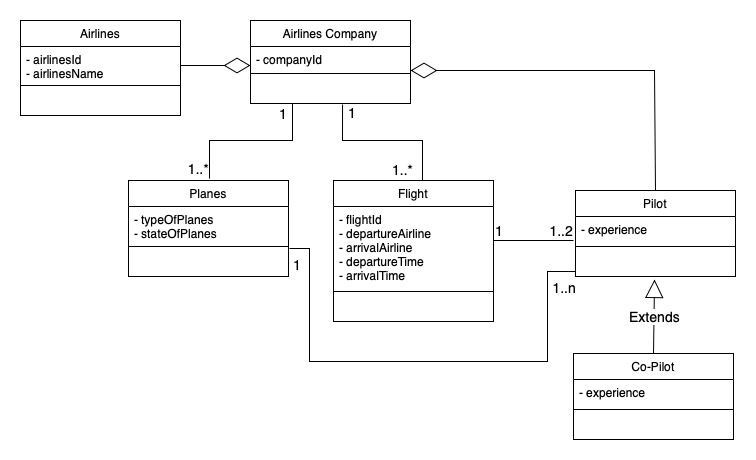

The diagram above was exported from draw.io. Its source (the exported page's mxGraphModel, read from the mxfile embedded in the PNG):
<mxGraphModel dx="794" dy="597" grid="1" gridSize="10" guides="1" tooltips="1" connect="1" arrows="1" fold="1" page="1" pageScale="1" pageWidth="850" pageHeight="1100" math="0" shadow="0">
  <root>
    <mxCell id="0" />
    <mxCell id="1" parent="0" />
    <mxCell id="o12xGqVQy7h5O0juTQBM-2" value="Extends" style="endArrow=block;endSize=16;endFill=0;html=1;rounded=0;fontSize=14;exitX=0.5;exitY=0;exitDx=0;exitDy=0;entryX=0.494;entryY=1.115;entryDx=0;entryDy=0;entryPerimeter=0;" edge="1" parent="1" source="r60ONWswhGtsuBzucfAL-1" target="f3hHeIeg2YtvqfF8oVpL-13">
      <mxGeometry width="160" relative="1" as="geometry">
        <mxPoint x="590" y="590" as="sourcePoint" />
        <mxPoint x="590" y="500" as="targetPoint" />
      </mxGeometry>
    </mxCell>
    <mxCell id="yTbdg4_7r0xDNz_lPuhy-5" value="Airlines Company" style="swimlane;fontStyle=0;align=center;verticalAlign=top;childLayout=stackLayout;horizontal=1;startSize=26;horizontalStack=0;resizeParent=1;resizeParentMax=0;resizeLast=0;collapsible=1;marginBottom=0;" parent="1" vertex="1">
      <mxGeometry x="250" y="120" width="160" height="83" as="geometry" />
    </mxCell>
    <mxCell id="yTbdg4_7r0xDNz_lPuhy-6" value="- companyId" style="text;strokeColor=none;fillColor=none;align=left;verticalAlign=top;spacingLeft=4;spacingRight=4;overflow=hidden;rotatable=0;points=[[0,0.5],[1,0.5]];portConstraint=eastwest;fontSize=12;" parent="yTbdg4_7r0xDNz_lPuhy-5" vertex="1">
      <mxGeometry y="26" width="160" height="23" as="geometry" />
    </mxCell>
    <mxCell id="yTbdg4_7r0xDNz_lPuhy-7" value="" style="line;strokeWidth=1;fillColor=none;align=left;verticalAlign=middle;spacingTop=-1;spacingLeft=3;spacingRight=3;rotatable=0;labelPosition=right;points=[];portConstraint=eastwest;strokeColor=inherit;" parent="yTbdg4_7r0xDNz_lPuhy-5" vertex="1">
      <mxGeometry y="49" width="160" height="8" as="geometry" />
    </mxCell>
    <mxCell id="yTbdg4_7r0xDNz_lPuhy-8" value="+ method(type): type" style="text;strokeColor=none;fillColor=none;align=left;verticalAlign=top;spacingLeft=4;spacingRight=4;overflow=hidden;rotatable=0;points=[[0,0.5],[1,0.5]];portConstraint=eastwest;fontColor=none;noLabel=1;" parent="yTbdg4_7r0xDNz_lPuhy-5" vertex="1">
      <mxGeometry y="57" width="160" height="26" as="geometry" />
    </mxCell>
    <mxCell id="Th_hazpV-aO0lbyRRSzN-5" value="Flight" style="swimlane;fontStyle=0;align=center;verticalAlign=top;childLayout=stackLayout;horizontal=1;startSize=26;horizontalStack=0;resizeParent=1;resizeParentMax=0;resizeLast=0;collapsible=1;marginBottom=0;fontSize=12;" vertex="1" parent="1">
      <mxGeometry x="333" y="280" width="160" height="141" as="geometry" />
    </mxCell>
    <mxCell id="Th_hazpV-aO0lbyRRSzN-6" value="- flightId&#10;- departureAirline&#10;- arrivalAirline&#10;- departureTime&#10;- arrivalTime" style="text;strokeColor=none;fillColor=none;align=left;verticalAlign=top;spacingLeft=4;spacingRight=4;overflow=hidden;rotatable=0;points=[[0,0.5],[1,0.5]];portConstraint=eastwest;fontSize=12;" vertex="1" parent="Th_hazpV-aO0lbyRRSzN-5">
      <mxGeometry y="26" width="160" height="81" as="geometry" />
    </mxCell>
    <mxCell id="Th_hazpV-aO0lbyRRSzN-7" value="" style="line;strokeWidth=1;fillColor=none;align=left;verticalAlign=middle;spacingTop=-1;spacingLeft=3;spacingRight=3;rotatable=0;labelPosition=right;points=[];portConstraint=eastwest;strokeColor=inherit;fontSize=16;" vertex="1" parent="Th_hazpV-aO0lbyRRSzN-5">
      <mxGeometry y="107" width="160" height="8" as="geometry" />
    </mxCell>
    <mxCell id="Th_hazpV-aO0lbyRRSzN-8" value="+ method(type): type" style="text;strokeColor=none;fillColor=none;align=left;verticalAlign=top;spacingLeft=4;spacingRight=4;overflow=hidden;rotatable=0;points=[[0,0.5],[1,0.5]];portConstraint=eastwest;fontSize=16;fontColor=none;noLabel=1;" vertex="1" parent="Th_hazpV-aO0lbyRRSzN-5">
      <mxGeometry y="115" width="160" height="26" as="geometry" />
    </mxCell>
    <mxCell id="f3hHeIeg2YtvqfF8oVpL-1" value="Planes" style="swimlane;fontStyle=0;align=center;verticalAlign=top;childLayout=stackLayout;horizontal=1;startSize=26;horizontalStack=0;resizeParent=1;resizeParentMax=0;resizeLast=0;collapsible=1;marginBottom=0;fontSize=12;" vertex="1" parent="1">
      <mxGeometry x="128" y="280" width="160" height="96" as="geometry" />
    </mxCell>
    <mxCell id="f3hHeIeg2YtvqfF8oVpL-2" value="- typeOfPlanes&#10;- stateOfPlanes" style="text;strokeColor=none;fillColor=none;align=left;verticalAlign=top;spacingLeft=4;spacingRight=4;overflow=hidden;rotatable=0;points=[[0,0.5],[1,0.5]];portConstraint=eastwest;fontSize=12;" vertex="1" parent="f3hHeIeg2YtvqfF8oVpL-1">
      <mxGeometry y="26" width="160" height="36" as="geometry" />
    </mxCell>
    <mxCell id="f3hHeIeg2YtvqfF8oVpL-3" value="" style="line;strokeWidth=1;fillColor=none;align=left;verticalAlign=middle;spacingTop=-1;spacingLeft=3;spacingRight=3;rotatable=0;labelPosition=right;points=[];portConstraint=eastwest;strokeColor=inherit;fontSize=12;" vertex="1" parent="f3hHeIeg2YtvqfF8oVpL-1">
      <mxGeometry y="62" width="160" height="8" as="geometry" />
    </mxCell>
    <mxCell id="f3hHeIeg2YtvqfF8oVpL-4" value="+ method(type): type" style="text;strokeColor=none;fillColor=none;align=left;verticalAlign=top;spacingLeft=4;spacingRight=4;overflow=hidden;rotatable=0;points=[[0,0.5],[1,0.5]];portConstraint=eastwest;fontSize=12;fontColor=none;noLabel=1;" vertex="1" parent="f3hHeIeg2YtvqfF8oVpL-1">
      <mxGeometry y="70" width="160" height="26" as="geometry" />
    </mxCell>
    <mxCell id="f3hHeIeg2YtvqfF8oVpL-5" value="Airlines" style="swimlane;fontStyle=0;align=center;verticalAlign=top;childLayout=stackLayout;horizontal=1;startSize=26;horizontalStack=0;resizeParent=1;resizeParentMax=0;resizeLast=0;collapsible=1;marginBottom=0;fontSize=12;" vertex="1" parent="1">
      <mxGeometry x="20" y="120" width="160" height="95" as="geometry" />
    </mxCell>
    <mxCell id="f3hHeIeg2YtvqfF8oVpL-6" value="- airlinesId&#10;- airlinesName" style="text;strokeColor=none;fillColor=none;align=left;verticalAlign=top;spacingLeft=4;spacingRight=4;overflow=hidden;rotatable=0;points=[[0,0.5],[1,0.5]];portConstraint=eastwest;fontSize=12;" vertex="1" parent="f3hHeIeg2YtvqfF8oVpL-5">
      <mxGeometry y="26" width="160" height="35" as="geometry" />
    </mxCell>
    <mxCell id="f3hHeIeg2YtvqfF8oVpL-7" value="" style="line;strokeWidth=1;fillColor=none;align=left;verticalAlign=middle;spacingTop=-1;spacingLeft=3;spacingRight=3;rotatable=0;labelPosition=right;points=[];portConstraint=eastwest;strokeColor=inherit;fontSize=12;" vertex="1" parent="f3hHeIeg2YtvqfF8oVpL-5">
      <mxGeometry y="61" width="160" height="8" as="geometry" />
    </mxCell>
    <mxCell id="f3hHeIeg2YtvqfF8oVpL-8" value="+ method(type): type" style="text;strokeColor=none;fillColor=none;align=left;verticalAlign=bottom;spacingLeft=4;spacingRight=4;overflow=hidden;rotatable=0;points=[[0,0.5],[1,0.5]];portConstraint=eastwest;fontSize=12;fontColor=none;noLabel=1;" vertex="1" parent="f3hHeIeg2YtvqfF8oVpL-5">
      <mxGeometry y="69" width="160" height="26" as="geometry" />
    </mxCell>
    <mxCell id="f3hHeIeg2YtvqfF8oVpL-10" value="Pilot" style="swimlane;fontStyle=0;align=center;verticalAlign=top;childLayout=stackLayout;horizontal=1;startSize=26;horizontalStack=0;resizeParent=1;resizeParentMax=0;resizeLast=0;collapsible=1;marginBottom=0;fontSize=12;" vertex="1" parent="1">
      <mxGeometry x="575" y="290" width="160" height="86" as="geometry" />
    </mxCell>
    <mxCell id="f3hHeIeg2YtvqfF8oVpL-11" value="- experience" style="text;strokeColor=none;fillColor=none;align=left;verticalAlign=top;spacingLeft=4;spacingRight=4;overflow=hidden;rotatable=0;points=[[0,0.5],[1,0.5]];portConstraint=eastwest;fontSize=12;" vertex="1" parent="f3hHeIeg2YtvqfF8oVpL-10">
      <mxGeometry y="26" width="160" height="26" as="geometry" />
    </mxCell>
    <mxCell id="f3hHeIeg2YtvqfF8oVpL-12" value="" style="line;strokeWidth=1;fillColor=none;align=left;verticalAlign=middle;spacingTop=-1;spacingLeft=3;spacingRight=3;rotatable=0;labelPosition=right;points=[];portConstraint=eastwest;strokeColor=inherit;fontSize=12;" vertex="1" parent="f3hHeIeg2YtvqfF8oVpL-10">
      <mxGeometry y="52" width="160" height="8" as="geometry" />
    </mxCell>
    <mxCell id="f3hHeIeg2YtvqfF8oVpL-13" value="+ method(type): type" style="text;strokeColor=none;fillColor=none;align=left;verticalAlign=top;spacingLeft=4;spacingRight=4;overflow=hidden;rotatable=0;points=[[0,0.5],[1,0.5]];portConstraint=eastwest;fontSize=12;fontColor=none;noLabel=1;" vertex="1" parent="f3hHeIeg2YtvqfF8oVpL-10">
      <mxGeometry y="60" width="160" height="26" as="geometry" />
    </mxCell>
    <mxCell id="r60ONWswhGtsuBzucfAL-1" value="Co-Pilot" style="swimlane;fontStyle=0;align=center;verticalAlign=top;childLayout=stackLayout;horizontal=1;startSize=26;horizontalStack=0;resizeParent=1;resizeParentMax=0;resizeLast=0;collapsible=1;marginBottom=0;fontSize=12;" vertex="1" parent="1">
      <mxGeometry x="573" y="453" width="160" height="86" as="geometry" />
    </mxCell>
    <mxCell id="r60ONWswhGtsuBzucfAL-2" value="- experience" style="text;strokeColor=none;fillColor=none;align=left;verticalAlign=top;spacingLeft=4;spacingRight=4;overflow=hidden;rotatable=0;points=[[0,0.5],[1,0.5]];portConstraint=eastwest;fontSize=12;" vertex="1" parent="r60ONWswhGtsuBzucfAL-1">
      <mxGeometry y="26" width="160" height="26" as="geometry" />
    </mxCell>
    <mxCell id="r60ONWswhGtsuBzucfAL-3" value="" style="line;strokeWidth=1;fillColor=none;align=left;verticalAlign=middle;spacingTop=-1;spacingLeft=3;spacingRight=3;rotatable=0;labelPosition=right;points=[];portConstraint=eastwest;strokeColor=inherit;fontSize=12;" vertex="1" parent="r60ONWswhGtsuBzucfAL-1">
      <mxGeometry y="52" width="160" height="8" as="geometry" />
    </mxCell>
    <mxCell id="r60ONWswhGtsuBzucfAL-4" value="+ method(type): type" style="text;strokeColor=none;fillColor=none;align=left;verticalAlign=top;spacingLeft=4;spacingRight=4;overflow=hidden;rotatable=0;points=[[0,0.5],[1,0.5]];portConstraint=eastwest;fontSize=12;fontColor=none;noLabel=1;" vertex="1" parent="r60ONWswhGtsuBzucfAL-1">
      <mxGeometry y="60" width="160" height="26" as="geometry" />
    </mxCell>
    <mxCell id="6S8F-javCBaOXBTSJson-7" value="" style="endArrow=none;html=1;edgeStyle=orthogonalEdgeStyle;rounded=0;fontSize=14;startSize=8;endSize=8;entryX=0.5;entryY=0;entryDx=0;entryDy=0;exitX=0.444;exitY=1.038;exitDx=0;exitDy=0;exitPerimeter=0;" edge="1" parent="1">
      <mxGeometry relative="1" as="geometry">
        <mxPoint x="342.03999999999996" y="203.98800000000006" as="sourcePoint" />
        <mxPoint x="471" y="280" as="targetPoint" />
        <Array as="points">
          <mxPoint x="342" y="240" />
          <mxPoint x="422" y="240" />
          <mxPoint x="422" y="280" />
        </Array>
      </mxGeometry>
    </mxCell>
    <mxCell id="6S8F-javCBaOXBTSJson-8" value="1" style="edgeLabel;resizable=0;html=1;align=left;verticalAlign=bottom;fontSize=14;" connectable="0" vertex="1" parent="6S8F-javCBaOXBTSJson-7">
      <mxGeometry x="-1" relative="1" as="geometry">
        <mxPoint x="4" y="18" as="offset" />
      </mxGeometry>
    </mxCell>
    <mxCell id="6S8F-javCBaOXBTSJson-9" value="1..*&amp;nbsp;" style="edgeLabel;resizable=0;html=1;align=right;verticalAlign=bottom;fontSize=14;" connectable="0" vertex="1" parent="6S8F-javCBaOXBTSJson-7">
      <mxGeometry x="1" relative="1" as="geometry">
        <mxPoint x="-54" y="-1" as="offset" />
      </mxGeometry>
    </mxCell>
    <mxCell id="kmGxXktT8mJI3tmaD92w-3" value="" style="endArrow=none;html=1;edgeStyle=orthogonalEdgeStyle;rounded=0;fontSize=14;startSize=8;endSize=8;entryX=0.5;entryY=0;entryDx=0;entryDy=0;" edge="1" parent="1">
      <mxGeometry relative="1" as="geometry">
        <mxPoint x="292" y="203" as="sourcePoint" />
        <mxPoint x="209" y="278" as="targetPoint" />
        <Array as="points">
          <mxPoint x="292" y="240" />
          <mxPoint x="209" y="240" />
        </Array>
      </mxGeometry>
    </mxCell>
    <mxCell id="kmGxXktT8mJI3tmaD92w-4" value="1" style="edgeLabel;resizable=0;html=1;align=left;verticalAlign=bottom;fontSize=14;" connectable="0" vertex="1" parent="kmGxXktT8mJI3tmaD92w-3">
      <mxGeometry x="-1" relative="1" as="geometry">
        <mxPoint x="-15" y="20" as="offset" />
      </mxGeometry>
    </mxCell>
    <mxCell id="kmGxXktT8mJI3tmaD92w-5" value="1..*" style="edgeLabel;resizable=0;html=1;align=right;verticalAlign=bottom;fontSize=14;" connectable="0" vertex="1" parent="kmGxXktT8mJI3tmaD92w-3">
      <mxGeometry x="1" relative="1" as="geometry" />
    </mxCell>
    <mxCell id="UjAWITriIxScfp_YPeHz-1" value="" style="endArrow=none;html=1;edgeStyle=orthogonalEdgeStyle;rounded=0;fontSize=14;startSize=8;endSize=8;" edge="1" parent="1">
      <mxGeometry relative="1" as="geometry">
        <mxPoint x="493" y="340" as="sourcePoint" />
        <mxPoint x="573" y="340" as="targetPoint" />
      </mxGeometry>
    </mxCell>
    <mxCell id="UjAWITriIxScfp_YPeHz-2" value="1" style="edgeLabel;resizable=0;html=1;align=left;verticalAlign=bottom;fontSize=14;" connectable="0" vertex="1" parent="UjAWITriIxScfp_YPeHz-1">
      <mxGeometry x="-1" relative="1" as="geometry" />
    </mxCell>
    <mxCell id="UjAWITriIxScfp_YPeHz-3" value="1..2" style="edgeLabel;resizable=0;html=1;align=right;verticalAlign=bottom;fontSize=14;" connectable="0" vertex="1" parent="UjAWITriIxScfp_YPeHz-1">
      <mxGeometry x="1" relative="1" as="geometry" />
    </mxCell>
    <mxCell id="F33WuJO_6ebei6G95rCK-3" value="" style="endArrow=diamondThin;endFill=0;endSize=24;html=1;rounded=0;fontSize=14;" edge="1" parent="1">
      <mxGeometry width="160" relative="1" as="geometry">
        <mxPoint x="180" y="165" as="sourcePoint" />
        <mxPoint x="250" y="165" as="targetPoint" />
      </mxGeometry>
    </mxCell>
    <mxCell id="2RS3XsmxxSYtNGyzMf53-1" value="" style="endArrow=diamondThin;endFill=0;endSize=24;html=1;rounded=0;fontSize=14;exitX=0.5;exitY=0;exitDx=0;exitDy=0;" edge="1" parent="1" source="f3hHeIeg2YtvqfF8oVpL-10">
      <mxGeometry width="160" relative="1" as="geometry">
        <mxPoint x="400" y="300" as="sourcePoint" />
        <mxPoint x="410" y="170" as="targetPoint" />
        <Array as="points">
          <mxPoint x="654" y="170" />
        </Array>
      </mxGeometry>
    </mxCell>
    <mxCell id="RDgaC_w2tbb9kXvRSbFe-3" value="" style="endArrow=none;html=1;edgeStyle=orthogonalEdgeStyle;rounded=0;fontSize=14;startSize=8;endSize=8;entryX=0.006;entryY=0.769;entryDx=0;entryDy=0;entryPerimeter=0;" edge="1" parent="1">
      <mxGeometry relative="1" as="geometry">
        <mxPoint x="289" y="348" as="sourcePoint" />
        <mxPoint x="574.96" y="370.994" as="targetPoint" />
        <Array as="points">
          <mxPoint x="309" y="348" />
          <mxPoint x="309" y="461" />
          <mxPoint x="547" y="461" />
          <mxPoint x="547" y="371" />
        </Array>
      </mxGeometry>
    </mxCell>
    <mxCell id="RDgaC_w2tbb9kXvRSbFe-4" value="1" style="edgeLabel;resizable=0;html=1;align=left;verticalAlign=bottom;fontSize=14;" connectable="0" vertex="1" parent="RDgaC_w2tbb9kXvRSbFe-3">
      <mxGeometry x="-1" relative="1" as="geometry">
        <mxPoint x="2" y="26" as="offset" />
      </mxGeometry>
    </mxCell>
    <mxCell id="RDgaC_w2tbb9kXvRSbFe-5" value="1..n" style="edgeLabel;resizable=0;html=1;align=right;verticalAlign=bottom;fontSize=14;" connectable="0" vertex="1" parent="RDgaC_w2tbb9kXvRSbFe-3">
      <mxGeometry x="1" relative="1" as="geometry">
        <mxPoint x="1" y="26" as="offset" />
      </mxGeometry>
    </mxCell>
  </root>
</mxGraphModel>